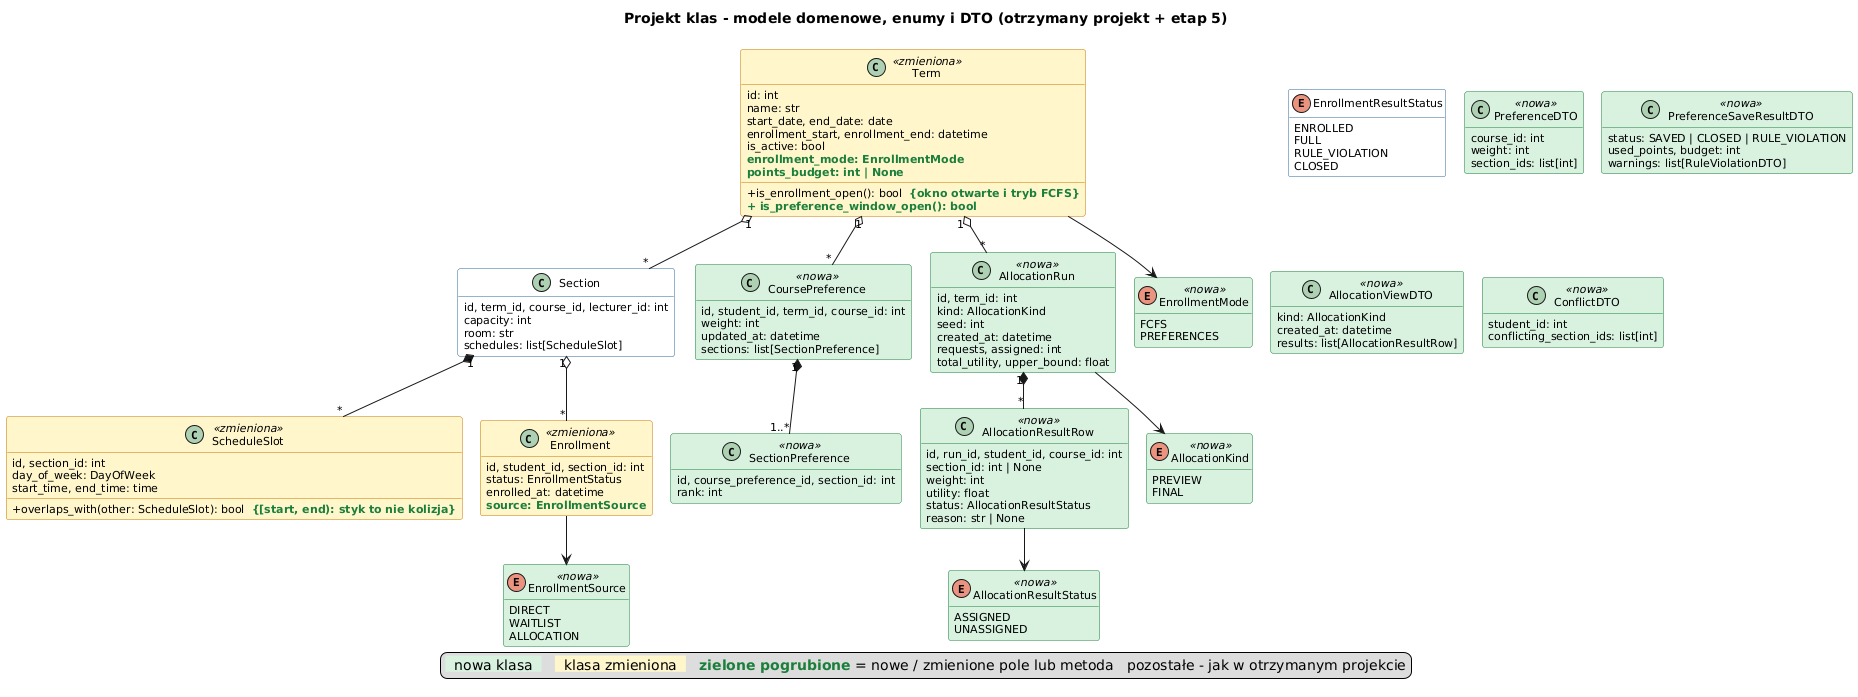

The diagram above was rendered by PlantUML. Its source (embedded in the PNG):
@startuml klasy_modele
!include _klasy.iuml
title Projekt klas - modele domenowe, enumy i DTO (otrzymany projekt + etap 5)

class Term <<zmieniona>> {
  id: int
  name: str
  start_date, end_date: date
  enrollment_start, enrollment_end: datetime
  is_active: bool
  <color:#1B7F3B>**enrollment_mode: EnrollmentMode**</color>
  <color:#1B7F3B>**points_budget: int | None**</color>
  + is_enrollment_open(): bool  <color:#1B7F3B>**{okno otwarte i tryb FCFS}**</color>
  <color:#1B7F3B>**+ is_preference_window_open(): bool**</color>
}
class Section {
  id, term_id, course_id, lecturer_id: int
  capacity: int
  room: str
  schedules: list[ScheduleSlot]
}
class ScheduleSlot <<zmieniona>> {
  id, section_id: int
  day_of_week: DayOfWeek
  start_time, end_time: time
  + overlaps_with(other: ScheduleSlot): bool  <color:#1B7F3B>**{[start, end): styk to nie kolizja}**</color>
}
class Enrollment <<zmieniona>> {
  id, student_id, section_id: int
  status: EnrollmentStatus
  enrolled_at: datetime
  <color:#1B7F3B>**source: EnrollmentSource**</color>
}
class CoursePreference <<nowa>> {
  id, student_id, term_id, course_id: int
  weight: int
  updated_at: datetime
  sections: list[SectionPreference]
}
class SectionPreference <<nowa>> {
  id, course_preference_id, section_id: int
  rank: int
}
class AllocationRun <<nowa>> {
  id, term_id: int
  kind: AllocationKind
  seed: int
  created_at: datetime
  requests, assigned: int
  total_utility, upper_bound: float
}
class AllocationResultRow <<nowa>> {
  id, run_id, student_id, course_id: int
  section_id: int | None
  weight: int
  utility: float
  status: AllocationResultStatus
  reason: str | None
}
enum EnrollmentMode <<nowa>> {
  FCFS
  PREFERENCES
}
enum EnrollmentSource <<nowa>> {
  DIRECT
  WAITLIST
  ALLOCATION
}
enum AllocationKind <<nowa>> {
  PREVIEW
  FINAL
}
enum AllocationResultStatus <<nowa>> {
  ASSIGNED
  UNASSIGNED
}
enum EnrollmentResultStatus {
  ENROLLED
  FULL
  RULE_VIOLATION
  CLOSED
}
class PreferenceDTO <<nowa>> {
  course_id: int
  weight: int
  section_ids: list[int]
}
class PreferenceSaveResultDTO <<nowa>> {
  status: SAVED | CLOSED | RULE_VIOLATION
  used_points, budget: int
  warnings: list[RuleViolationDTO]
}
class AllocationViewDTO <<nowa>> {
  kind: AllocationKind
  created_at: datetime
  results: list[AllocationResultRow]
}
class ConflictDTO <<nowa>> {
  student_id: int
  conflicting_section_ids: list[int]
}

Term "1" o-- "*" Section
Section "1" *-- "*" ScheduleSlot
Section "1" o-- "*" Enrollment
Term --> EnrollmentMode
Enrollment --> EnrollmentSource
CoursePreference "1" *-- "1..*" SectionPreference
Term "1" o-- "*" CoursePreference
Term "1" o-- "*" AllocationRun
AllocationRun "1" *-- "*" AllocationResultRow
AllocationRun --> AllocationKind
AllocationResultRow --> AllocationResultStatus
@enduml